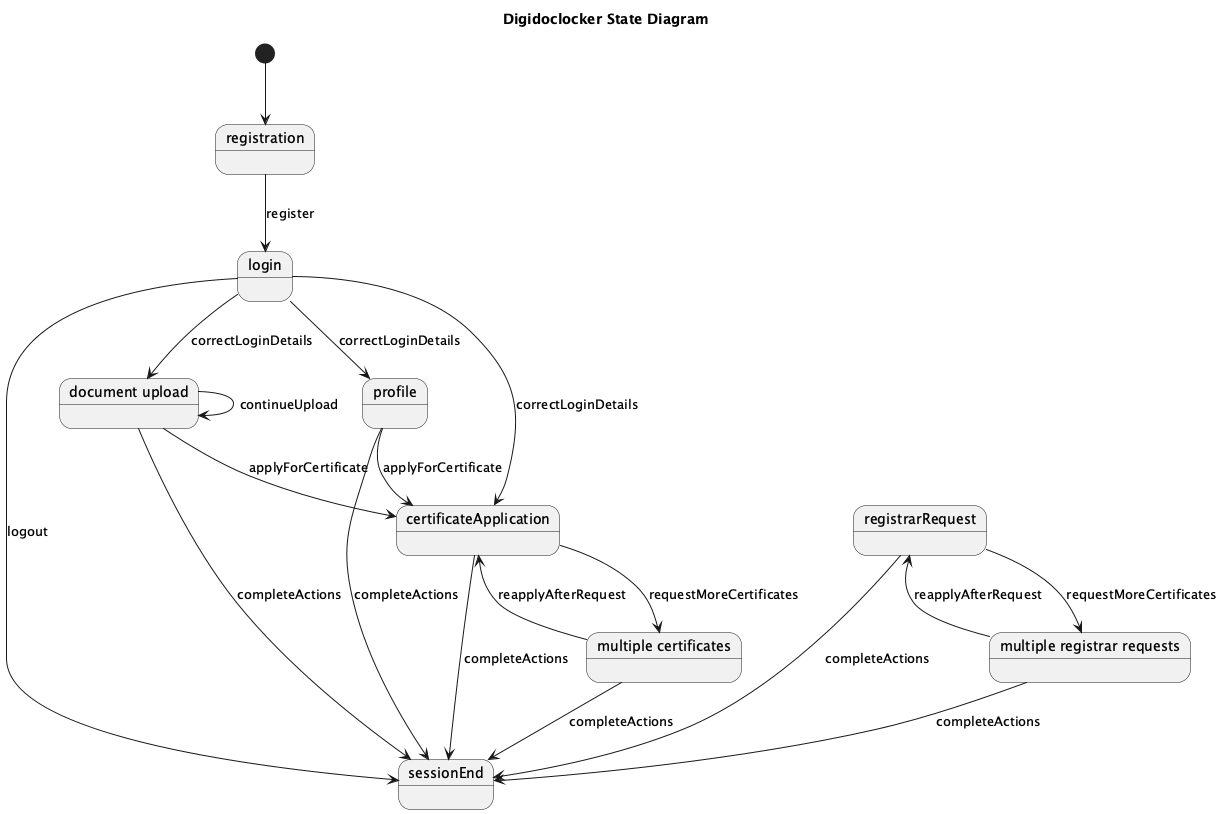

The diagram above was rendered by PlantUML. Its source (embedded in the PNG):
@startuml
title Digidoclocker State Diagram

[*] --> registration

state registration
state login
state "document upload" as documentUpload
state profile
state certificateApplication
state "multiple certificates" as multipleCertificates
state registrarRequest
state "multiple registrar requests" as multipleRegistrarRequests
state sessionEnd <<final>>

registration --> login : register
login --> documentUpload : correctLoginDetails
login --> profile : correctLoginDetails
login --> certificateApplication : correctLoginDetails

documentUpload --> documentUpload : continueUpload
documentUpload --> certificateApplication : applyForCertificate

profile --> certificateApplication : applyForCertificate

certificateApplication --> multipleCertificates : requestMoreCertificates
multipleCertificates --> certificateApplication : reapplyAfterRequest

registrarRequest --> multipleRegistrarRequests : requestMoreCertificates
multipleRegistrarRequests --> registrarRequest : reapplyAfterRequest

login --> sessionEnd : logout
documentUpload --> sessionEnd : completeActions
profile --> sessionEnd : completeActions
certificateApplication --> sessionEnd : completeActions
multipleCertificates --> sessionEnd : completeActions
registrarRequest --> sessionEnd : completeActions
multipleRegistrarRequests --> sessionEnd : completeActions

@enduml